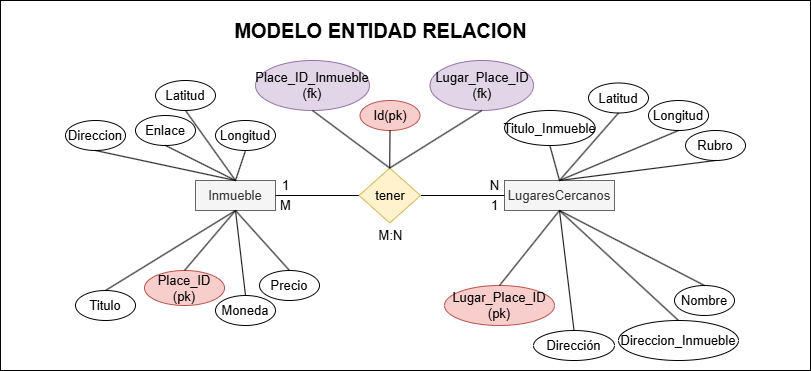

The diagram above was exported from draw.io. Its source (the exported page's mxGraphModel, read from the mxfile embedded in the PNG):
<mxGraphModel dx="1050" dy="522" grid="1" gridSize="10" guides="1" tooltips="1" connect="1" arrows="1" fold="1" page="1" pageScale="1" pageWidth="827" pageHeight="1169" math="0" shadow="0">
  <root>
    <mxCell id="0" />
    <mxCell id="1" parent="0" />
    <mxCell id="eM03RhgeS5QhPbCY3h_i-1" value="" style="rounded=0;whiteSpace=wrap;html=1;" vertex="1" parent="1">
      <mxGeometry x="10" y="10" width="810" height="370" as="geometry" />
    </mxCell>
    <mxCell id="YEpOgRpCWQ7Yfer51l4k-1" value="Inmueble" style="rounded=0;whiteSpace=wrap;html=1;fillColor=#f5f5f5;fontColor=#333333;strokeColor=#666666;fontSize=13;" vertex="1" parent="1">
      <mxGeometry x="205" y="190" width="80" height="30" as="geometry" />
    </mxCell>
    <mxCell id="YEpOgRpCWQ7Yfer51l4k-2" value="LugaresCercanos" style="rounded=0;whiteSpace=wrap;html=1;fillColor=#f5f5f5;fontColor=#333333;strokeColor=#666666;fontSize=13;" vertex="1" parent="1">
      <mxGeometry x="514" y="190" width="110" height="30" as="geometry" />
    </mxCell>
    <mxCell id="YEpOgRpCWQ7Yfer51l4k-3" value="" style="endArrow=none;html=1;rounded=0;fontSize=13;entryX=1;entryY=0.5;entryDx=0;entryDy=0;exitX=0;exitY=0.5;exitDx=0;exitDy=0;" edge="1" parent="1" source="YEpOgRpCWQ7Yfer51l4k-5" target="YEpOgRpCWQ7Yfer51l4k-1">
      <mxGeometry width="50" height="50" relative="1" as="geometry">
        <mxPoint x="235" y="330" as="sourcePoint" />
        <mxPoint x="285" y="280" as="targetPoint" />
      </mxGeometry>
    </mxCell>
    <mxCell id="YEpOgRpCWQ7Yfer51l4k-4" value="" style="endArrow=none;html=1;rounded=0;fontSize=13;entryX=1;entryY=0.5;entryDx=0;entryDy=0;exitX=0;exitY=0.5;exitDx=0;exitDy=0;" edge="1" parent="1" source="YEpOgRpCWQ7Yfer51l4k-2" target="YEpOgRpCWQ7Yfer51l4k-5">
      <mxGeometry width="50" height="50" relative="1" as="geometry">
        <mxPoint x="284" y="400" as="sourcePoint" />
        <mxPoint x="484" y="205" as="targetPoint" />
      </mxGeometry>
    </mxCell>
    <mxCell id="YEpOgRpCWQ7Yfer51l4k-5" value="&lt;font&gt;tener&lt;/font&gt;" style="rhombus;whiteSpace=wrap;html=1;fontSize=13;fillColor=#fff2cc;strokeColor=#d6b656;" vertex="1" parent="1">
      <mxGeometry x="368.5" y="177.5" width="61.5" height="55" as="geometry" />
    </mxCell>
    <mxCell id="YEpOgRpCWQ7Yfer51l4k-6" value="&lt;font&gt;M:N&lt;/font&gt;" style="text;html=1;align=center;verticalAlign=middle;resizable=0;points=[];autosize=1;strokeColor=none;fillColor=none;fontSize=13;" vertex="1" parent="1">
      <mxGeometry x="374.5" y="230" width="50" height="30" as="geometry" />
    </mxCell>
    <mxCell id="YEpOgRpCWQ7Yfer51l4k-7" value="&lt;font&gt;M&lt;/font&gt;" style="text;html=1;align=center;verticalAlign=middle;resizable=0;points=[];autosize=1;strokeColor=none;fillColor=none;fontSize=13;" vertex="1" parent="1">
      <mxGeometry x="280" y="200" width="30" height="30" as="geometry" />
    </mxCell>
    <mxCell id="YEpOgRpCWQ7Yfer51l4k-8" value="&lt;font&gt;1&lt;/font&gt;" style="text;html=1;align=center;verticalAlign=middle;resizable=0;points=[];autosize=1;strokeColor=none;fillColor=none;fontSize=13;" vertex="1" parent="1">
      <mxGeometry x="280" y="180" width="30" height="30" as="geometry" />
    </mxCell>
    <mxCell id="YEpOgRpCWQ7Yfer51l4k-9" value="&lt;font&gt;N&lt;/font&gt;" style="text;html=1;align=center;verticalAlign=middle;resizable=0;points=[];autosize=1;strokeColor=none;fillColor=none;fontSize=13;" vertex="1" parent="1">
      <mxGeometry x="489" y="180" width="30" height="30" as="geometry" />
    </mxCell>
    <mxCell id="YEpOgRpCWQ7Yfer51l4k-10" value="&lt;font&gt;1&lt;/font&gt;" style="text;html=1;align=center;verticalAlign=middle;resizable=0;points=[];autosize=1;strokeColor=none;fillColor=none;fontSize=13;" vertex="1" parent="1">
      <mxGeometry x="489" y="200" width="30" height="30" as="geometry" />
    </mxCell>
    <mxCell id="YEpOgRpCWQ7Yfer51l4k-11" value="Lugar_Place_ID&lt;div&gt;(pk)&lt;/div&gt;" style="ellipse;whiteSpace=wrap;html=1;fontSize=13;fillColor=#f8cecc;strokeColor=#b85450;" vertex="1" parent="1">
      <mxGeometry x="454" y="295" width="110" height="40" as="geometry" />
    </mxCell>
    <mxCell id="YEpOgRpCWQ7Yfer51l4k-12" value="" style="endArrow=none;html=1;rounded=0;fontSize=13;entryX=0.5;entryY=1;entryDx=0;entryDy=0;exitX=0.5;exitY=0;exitDx=0;exitDy=0;" edge="1" parent="1" source="YEpOgRpCWQ7Yfer51l4k-11" target="YEpOgRpCWQ7Yfer51l4k-2">
      <mxGeometry width="50" height="50" relative="1" as="geometry">
        <mxPoint x="340" y="400" as="sourcePoint" />
        <mxPoint x="530" y="380" as="targetPoint" />
      </mxGeometry>
    </mxCell>
    <mxCell id="YEpOgRpCWQ7Yfer51l4k-13" value="Titulo_Inmueble" style="ellipse;whiteSpace=wrap;html=1;fontSize=13;" vertex="1" parent="1">
      <mxGeometry x="514.12" y="120" width="90.5" height="35" as="geometry" />
    </mxCell>
    <mxCell id="YEpOgRpCWQ7Yfer51l4k-14" value="" style="endArrow=none;html=1;rounded=0;fontSize=13;entryX=0.5;entryY=0;entryDx=0;entryDy=0;exitX=0.5;exitY=1;exitDx=0;exitDy=0;" edge="1" parent="1" source="YEpOgRpCWQ7Yfer51l4k-13" target="YEpOgRpCWQ7Yfer51l4k-2">
      <mxGeometry width="50" height="50" relative="1" as="geometry">
        <mxPoint x="544" y="310" as="sourcePoint" />
        <mxPoint x="530" y="380" as="targetPoint" />
      </mxGeometry>
    </mxCell>
    <mxCell id="YEpOgRpCWQ7Yfer51l4k-15" value="Direccion_Inmueble" style="ellipse;whiteSpace=wrap;html=1;fontSize=13;" vertex="1" parent="1">
      <mxGeometry x="628" y="330" width="120" height="40" as="geometry" />
    </mxCell>
    <mxCell id="YEpOgRpCWQ7Yfer51l4k-16" value="" style="endArrow=none;html=1;rounded=0;fontSize=13;entryX=0.5;entryY=1;entryDx=0;entryDy=0;exitX=0.5;exitY=0;exitDx=0;exitDy=0;" edge="1" parent="1" source="YEpOgRpCWQ7Yfer51l4k-15" target="YEpOgRpCWQ7Yfer51l4k-2">
      <mxGeometry width="50" height="50" relative="1" as="geometry">
        <mxPoint x="480" y="350" as="sourcePoint" />
        <mxPoint x="530" y="380" as="targetPoint" />
      </mxGeometry>
    </mxCell>
    <mxCell id="YEpOgRpCWQ7Yfer51l4k-17" value="Titulo" style="ellipse;whiteSpace=wrap;html=1;fontSize=13;" vertex="1" parent="1">
      <mxGeometry x="85" y="300" width="60" height="30" as="geometry" />
    </mxCell>
    <mxCell id="YEpOgRpCWQ7Yfer51l4k-18" value="" style="endArrow=none;html=1;rounded=0;fontSize=13;entryX=0.5;entryY=1;entryDx=0;entryDy=0;exitX=0.5;exitY=0;exitDx=0;exitDy=0;" edge="1" parent="1" source="YEpOgRpCWQ7Yfer51l4k-17">
      <mxGeometry width="50" height="50" relative="1" as="geometry">
        <mxPoint x="5" y="350" as="sourcePoint" />
        <mxPoint x="245" y="220" as="targetPoint" />
      </mxGeometry>
    </mxCell>
    <mxCell id="YEpOgRpCWQ7Yfer51l4k-19" value="Place_ID&lt;div&gt;(pk)&lt;/div&gt;" style="ellipse;whiteSpace=wrap;html=1;fontSize=13;fillColor=#f8cecc;strokeColor=#b85450;" vertex="1" parent="1">
      <mxGeometry x="154" y="280" width="80" height="35" as="geometry" />
    </mxCell>
    <mxCell id="YEpOgRpCWQ7Yfer51l4k-20" value="" style="endArrow=none;html=1;rounded=0;fontSize=13;exitX=0.5;exitY=0;exitDx=0;exitDy=0;" edge="1" parent="1" source="YEpOgRpCWQ7Yfer51l4k-19">
      <mxGeometry width="50" height="50" relative="1" as="geometry">
        <mxPoint x="45" y="380" as="sourcePoint" />
        <mxPoint x="245" y="220" as="targetPoint" />
      </mxGeometry>
    </mxCell>
    <mxCell id="YEpOgRpCWQ7Yfer51l4k-21" value="Moneda" style="ellipse;whiteSpace=wrap;html=1;fontSize=13;" vertex="1" parent="1">
      <mxGeometry x="225" y="305" width="60" height="30" as="geometry" />
    </mxCell>
    <mxCell id="YEpOgRpCWQ7Yfer51l4k-22" value="" style="endArrow=none;html=1;rounded=0;fontSize=13;entryX=0.5;entryY=1;entryDx=0;entryDy=0;exitX=0.5;exitY=0;exitDx=0;exitDy=0;" edge="1" parent="1" source="YEpOgRpCWQ7Yfer51l4k-1" target="YEpOgRpCWQ7Yfer51l4k-39">
      <mxGeometry width="50" height="50" relative="1" as="geometry">
        <mxPoint x="121" y="210" as="sourcePoint" />
        <mxPoint x="275" y="165" as="targetPoint" />
        <Array as="points" />
      </mxGeometry>
    </mxCell>
    <mxCell id="YEpOgRpCWQ7Yfer51l4k-23" value="&lt;b&gt;&lt;font style=&quot;font-size: 20px;&quot;&gt;MODELO ENTIDAD RELACION&lt;/font&gt;&lt;/b&gt;" style="text;html=1;align=center;verticalAlign=middle;resizable=0;points=[];autosize=1;strokeColor=none;fillColor=none;fontSize=13;" vertex="1" parent="1">
      <mxGeometry x="229.5" y="20" width="320" height="40" as="geometry" />
    </mxCell>
    <mxCell id="YEpOgRpCWQ7Yfer51l4k-24" value="&lt;div&gt;Latitud&lt;/div&gt;" style="ellipse;whiteSpace=wrap;html=1;fontSize=13;" vertex="1" parent="1">
      <mxGeometry x="598" y="92.5" width="60" height="30" as="geometry" />
    </mxCell>
    <mxCell id="YEpOgRpCWQ7Yfer51l4k-25" value="&lt;div&gt;Longitud&lt;/div&gt;" style="ellipse;whiteSpace=wrap;html=1;fontSize=13;" vertex="1" parent="1">
      <mxGeometry x="658" y="110" width="60" height="30" as="geometry" />
    </mxCell>
    <mxCell id="YEpOgRpCWQ7Yfer51l4k-26" value="&lt;div&gt;Rubro&lt;/div&gt;" style="ellipse;whiteSpace=wrap;html=1;fontSize=13;" vertex="1" parent="1">
      <mxGeometry x="695" y="140" width="60" height="30" as="geometry" />
    </mxCell>
    <mxCell id="YEpOgRpCWQ7Yfer51l4k-27" value="&lt;div&gt;Nombre&lt;/div&gt;" style="ellipse;whiteSpace=wrap;html=1;fontSize=13;" vertex="1" parent="1">
      <mxGeometry x="684" y="295" width="60" height="30" as="geometry" />
    </mxCell>
    <mxCell id="YEpOgRpCWQ7Yfer51l4k-28" value="&lt;div&gt;Dirección&lt;/div&gt;" style="ellipse;whiteSpace=wrap;html=1;fontSize=13;" vertex="1" parent="1">
      <mxGeometry x="543" y="340" width="81" height="30" as="geometry" />
    </mxCell>
    <mxCell id="YEpOgRpCWQ7Yfer51l4k-29" value="" style="endArrow=none;html=1;rounded=0;fontSize=13;entryX=0.5;entryY=0;entryDx=0;entryDy=0;exitX=0.5;exitY=1;exitDx=0;exitDy=0;" edge="1" parent="1" source="YEpOgRpCWQ7Yfer51l4k-24" target="YEpOgRpCWQ7Yfer51l4k-2">
      <mxGeometry width="50" height="50" relative="1" as="geometry">
        <mxPoint x="620" y="300" as="sourcePoint" />
        <mxPoint x="579" y="230" as="targetPoint" />
      </mxGeometry>
    </mxCell>
    <mxCell id="YEpOgRpCWQ7Yfer51l4k-30" value="" style="endArrow=none;html=1;rounded=0;fontSize=13;entryX=0.5;entryY=0;entryDx=0;entryDy=0;exitX=0.5;exitY=1;exitDx=0;exitDy=0;" edge="1" parent="1" source="YEpOgRpCWQ7Yfer51l4k-25" target="YEpOgRpCWQ7Yfer51l4k-2">
      <mxGeometry width="50" height="50" relative="1" as="geometry">
        <mxPoint x="643" y="138" as="sourcePoint" />
        <mxPoint x="579" y="200" as="targetPoint" />
      </mxGeometry>
    </mxCell>
    <mxCell id="YEpOgRpCWQ7Yfer51l4k-31" value="" style="endArrow=none;html=1;rounded=0;fontSize=13;entryX=0.5;entryY=0;entryDx=0;entryDy=0;exitX=0.5;exitY=1;exitDx=0;exitDy=0;" edge="1" parent="1" source="YEpOgRpCWQ7Yfer51l4k-26" target="YEpOgRpCWQ7Yfer51l4k-2">
      <mxGeometry width="50" height="50" relative="1" as="geometry">
        <mxPoint x="734" y="140" as="sourcePoint" />
        <mxPoint x="579" y="200" as="targetPoint" />
      </mxGeometry>
    </mxCell>
    <mxCell id="YEpOgRpCWQ7Yfer51l4k-32" value="" style="endArrow=none;html=1;rounded=0;fontSize=13;entryX=0.5;entryY=1;entryDx=0;entryDy=0;exitX=0.5;exitY=0;exitDx=0;exitDy=0;" edge="1" parent="1" source="YEpOgRpCWQ7Yfer51l4k-27" target="YEpOgRpCWQ7Yfer51l4k-2">
      <mxGeometry width="50" height="50" relative="1" as="geometry">
        <mxPoint x="544" y="340" as="sourcePoint" />
        <mxPoint x="579" y="230" as="targetPoint" />
      </mxGeometry>
    </mxCell>
    <mxCell id="YEpOgRpCWQ7Yfer51l4k-33" value="" style="endArrow=none;html=1;rounded=0;fontSize=13;entryX=0.5;entryY=1;entryDx=0;entryDy=0;exitX=0.5;exitY=0;exitDx=0;exitDy=0;" edge="1" parent="1" source="YEpOgRpCWQ7Yfer51l4k-28" target="YEpOgRpCWQ7Yfer51l4k-2">
      <mxGeometry width="50" height="50" relative="1" as="geometry">
        <mxPoint x="634" y="320" as="sourcePoint" />
        <mxPoint x="579" y="230" as="targetPoint" />
      </mxGeometry>
    </mxCell>
    <mxCell id="YEpOgRpCWQ7Yfer51l4k-34" value="" style="endArrow=none;html=1;rounded=0;fontSize=13;exitX=0.5;exitY=0;exitDx=0;exitDy=0;entryX=0.5;entryY=1;entryDx=0;entryDy=0;" edge="1" parent="1" source="YEpOgRpCWQ7Yfer51l4k-21" target="YEpOgRpCWQ7Yfer51l4k-1">
      <mxGeometry width="50" height="50" relative="1" as="geometry">
        <mxPoint x="115" y="285" as="sourcePoint" />
        <mxPoint x="275" y="260" as="targetPoint" />
      </mxGeometry>
    </mxCell>
    <mxCell id="YEpOgRpCWQ7Yfer51l4k-35" value="Precio" style="ellipse;whiteSpace=wrap;html=1;fontSize=13;" vertex="1" parent="1">
      <mxGeometry x="269" y="280" width="60" height="30" as="geometry" />
    </mxCell>
    <mxCell id="YEpOgRpCWQ7Yfer51l4k-36" value="Direccion" style="ellipse;whiteSpace=wrap;html=1;fontSize=13;" vertex="1" parent="1">
      <mxGeometry x="75" y="130" width="60" height="30" as="geometry" />
    </mxCell>
    <mxCell id="YEpOgRpCWQ7Yfer51l4k-37" value="Enlace" style="ellipse;whiteSpace=wrap;html=1;fontSize=13;" vertex="1" parent="1">
      <mxGeometry x="145" y="125" width="60" height="30" as="geometry" />
    </mxCell>
    <mxCell id="YEpOgRpCWQ7Yfer51l4k-38" value="&lt;div&gt;Latitud&lt;/div&gt;" style="ellipse;whiteSpace=wrap;html=1;fontSize=13;" vertex="1" parent="1">
      <mxGeometry x="165" y="90" width="60" height="30" as="geometry" />
    </mxCell>
    <mxCell id="YEpOgRpCWQ7Yfer51l4k-39" value="&lt;div&gt;Longitud&lt;/div&gt;" style="ellipse;whiteSpace=wrap;html=1;fontSize=13;" vertex="1" parent="1">
      <mxGeometry x="225" y="130" width="60" height="30" as="geometry" />
    </mxCell>
    <mxCell id="YEpOgRpCWQ7Yfer51l4k-40" value="" style="endArrow=none;html=1;rounded=0;fontSize=13;entryX=0.5;entryY=0;entryDx=0;entryDy=0;exitX=0.5;exitY=1;exitDx=0;exitDy=0;" edge="1" parent="1" source="YEpOgRpCWQ7Yfer51l4k-1" target="YEpOgRpCWQ7Yfer51l4k-35">
      <mxGeometry width="50" height="50" relative="1" as="geometry">
        <mxPoint x="255" y="240" as="sourcePoint" />
        <mxPoint x="285" y="175" as="targetPoint" />
        <Array as="points" />
      </mxGeometry>
    </mxCell>
    <mxCell id="YEpOgRpCWQ7Yfer51l4k-41" value="" style="endArrow=none;html=1;rounded=0;fontSize=13;entryX=0.5;entryY=1;entryDx=0;entryDy=0;exitX=0.5;exitY=0;exitDx=0;exitDy=0;" edge="1" parent="1" source="YEpOgRpCWQ7Yfer51l4k-1" target="YEpOgRpCWQ7Yfer51l4k-38">
      <mxGeometry width="50" height="50" relative="1" as="geometry">
        <mxPoint x="225" y="170" as="sourcePoint" />
        <mxPoint x="265" y="150" as="targetPoint" />
        <Array as="points" />
      </mxGeometry>
    </mxCell>
    <mxCell id="YEpOgRpCWQ7Yfer51l4k-42" value="" style="endArrow=none;html=1;rounded=0;fontSize=13;entryX=0.5;entryY=1;entryDx=0;entryDy=0;exitX=0.5;exitY=0;exitDx=0;exitDy=0;" edge="1" parent="1" source="YEpOgRpCWQ7Yfer51l4k-1" target="YEpOgRpCWQ7Yfer51l4k-37">
      <mxGeometry width="50" height="50" relative="1" as="geometry">
        <mxPoint x="255" y="200" as="sourcePoint" />
        <mxPoint x="178" y="160" as="targetPoint" />
        <Array as="points" />
      </mxGeometry>
    </mxCell>
    <mxCell id="YEpOgRpCWQ7Yfer51l4k-43" value="" style="endArrow=none;html=1;rounded=0;fontSize=13;entryX=0.5;entryY=1;entryDx=0;entryDy=0;exitX=0.5;exitY=0;exitDx=0;exitDy=0;" edge="1" parent="1" source="YEpOgRpCWQ7Yfer51l4k-1" target="YEpOgRpCWQ7Yfer51l4k-36">
      <mxGeometry width="50" height="50" relative="1" as="geometry">
        <mxPoint x="155" y="200" as="sourcePoint" />
        <mxPoint x="115" y="170" as="targetPoint" />
        <Array as="points" />
      </mxGeometry>
    </mxCell>
    <mxCell id="YEpOgRpCWQ7Yfer51l4k-44" style="edgeStyle=orthogonalEdgeStyle;rounded=0;orthogonalLoop=1;jettySize=auto;html=1;exitX=0.5;exitY=1;exitDx=0;exitDy=0;fontSize=13;" edge="1" parent="1" source="YEpOgRpCWQ7Yfer51l4k-27" target="YEpOgRpCWQ7Yfer51l4k-27">
      <mxGeometry relative="1" as="geometry" />
    </mxCell>
    <mxCell id="YEpOgRpCWQ7Yfer51l4k-45" value="Lugar_Place_ID&lt;div&gt;(fk)&lt;/div&gt;" style="ellipse;whiteSpace=wrap;html=1;fontSize=13;fillColor=#e1d5e7;strokeColor=#9673a6;" vertex="1" parent="1">
      <mxGeometry x="439.5" y="70" width="103.5" height="50" as="geometry" />
    </mxCell>
    <mxCell id="YEpOgRpCWQ7Yfer51l4k-46" value="" style="endArrow=none;html=1;rounded=0;fontSize=13;exitX=0.5;exitY=0;exitDx=0;exitDy=0;entryX=0.5;entryY=1;entryDx=0;entryDy=0;" edge="1" parent="1" source="YEpOgRpCWQ7Yfer51l4k-5" target="YEpOgRpCWQ7Yfer51l4k-45">
      <mxGeometry width="50" height="50" relative="1" as="geometry">
        <mxPoint x="401.5" y="160" as="sourcePoint" />
        <mxPoint x="446.5" y="30.41999999999996" as="targetPoint" />
      </mxGeometry>
    </mxCell>
    <mxCell id="YEpOgRpCWQ7Yfer51l4k-47" value="Place_ID_Inmueble&lt;div&gt;(fk)&lt;/div&gt;" style="ellipse;whiteSpace=wrap;html=1;fontSize=13;fillColor=#e1d5e7;strokeColor=#9673a6;" vertex="1" parent="1">
      <mxGeometry x="265" y="70" width="114" height="50" as="geometry" />
    </mxCell>
    <mxCell id="YEpOgRpCWQ7Yfer51l4k-48" value="" style="endArrow=none;html=1;rounded=0;fontSize=13;entryX=0.5;entryY=1;entryDx=0;entryDy=0;exitX=0.5;exitY=0;exitDx=0;exitDy=0;" edge="1" parent="1" source="YEpOgRpCWQ7Yfer51l4k-5" target="YEpOgRpCWQ7Yfer51l4k-47">
      <mxGeometry width="50" height="50" relative="1" as="geometry">
        <mxPoint x="395" y="180" as="sourcePoint" />
        <mxPoint x="461.5" y="110.41999999999996" as="targetPoint" />
      </mxGeometry>
    </mxCell>
    <mxCell id="YEpOgRpCWQ7Yfer51l4k-49" value="Id(pk)" style="ellipse;whiteSpace=wrap;html=1;fontSize=13;fillColor=#f8cecc;strokeColor=#b85450;" vertex="1" parent="1">
      <mxGeometry x="369.5" y="110" width="60" height="30" as="geometry" />
    </mxCell>
    <mxCell id="YEpOgRpCWQ7Yfer51l4k-50" value="" style="endArrow=none;html=1;rounded=0;fontSize=13;exitX=0.5;exitY=0;exitDx=0;exitDy=0;entryX=0.5;entryY=1;entryDx=0;entryDy=0;" edge="1" parent="1" source="YEpOgRpCWQ7Yfer51l4k-5" target="YEpOgRpCWQ7Yfer51l4k-49">
      <mxGeometry width="50" height="50" relative="1" as="geometry">
        <mxPoint x="401.5" y="160" as="sourcePoint" />
        <mxPoint x="506.5" y="205" as="targetPoint" />
      </mxGeometry>
    </mxCell>
  </root>
</mxGraphModel>